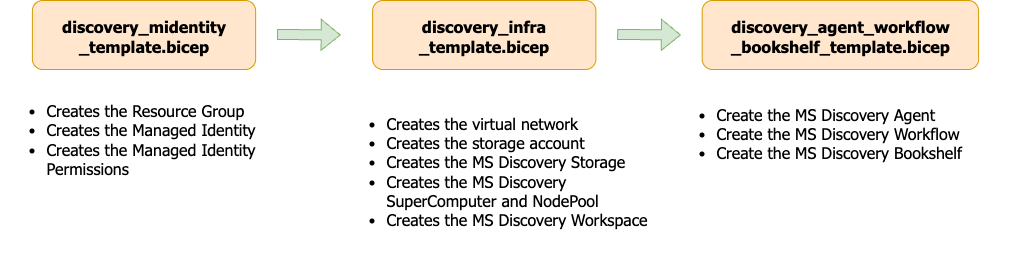

The diagram above was exported from draw.io. Its source (the exported page's mxGraphModel, read from the mxfile embedded in the PNG):
<mxGraphModel dx="1164" dy="726" grid="1" gridSize="10" guides="1" tooltips="1" connect="1" arrows="1" fold="1" page="1" pageScale="1" pageWidth="827" pageHeight="1169" math="0" shadow="0">
  <root>
    <mxCell id="0" />
    <mxCell id="1" parent="0" />
    <mxCell id="Vqewnd6Q2060DPXhSMue-13" value="" style="group" vertex="1" connectable="0" parent="1">
      <mxGeometry x="30" y="250" width="1010" height="260" as="geometry" />
    </mxCell>
    <mxCell id="Vqewnd6Q2060DPXhSMue-1" value="discovery_midentity&lt;div&gt;_template.bicep&lt;/div&gt;" style="rounded=1;whiteSpace=wrap;html=1;fillColor=#ffe6cc;strokeColor=#d79b00;fontFamily=Tahoma;fontStyle=1;fontSize=16;" vertex="1" parent="Vqewnd6Q2060DPXhSMue-13">
      <mxGeometry x="31.894736842105264" width="223.26315789473685" height="69" as="geometry" />
    </mxCell>
    <mxCell id="Vqewnd6Q2060DPXhSMue-2" value="" style="shape=flexArrow;endArrow=classic;html=1;rounded=0;fillColor=#d5e8d4;strokeColor=#82b366;fontSize=16;fontFamily=Tahoma;" edge="1" parent="Vqewnd6Q2060DPXhSMue-13">
      <mxGeometry width="50" height="50" relative="1" as="geometry">
        <mxPoint x="276.42105263157896" y="33.925" as="sourcePoint" />
        <mxPoint x="340.2105263157895" y="34.5" as="targetPoint" />
      </mxGeometry>
    </mxCell>
    <mxCell id="Vqewnd6Q2060DPXhSMue-4" value="&lt;ul&gt;&lt;li&gt;&lt;span&gt;&lt;font&gt;Creates the Resource Group&lt;/font&gt;&lt;/span&gt;&lt;/li&gt;&lt;li&gt;&lt;font&gt;Creates the Managed Identity&lt;/font&gt;&lt;/li&gt;&lt;li&gt;&lt;font&gt;Creates the Managed Identity Permissions&lt;/font&gt;&lt;/li&gt;&lt;/ul&gt;" style="text;strokeColor=none;fillColor=none;align=left;verticalAlign=middle;spacingLeft=4;spacingRight=4;overflow=hidden;points=[[0,0.5],[1,0.5]];portConstraint=eastwest;rotatable=0;whiteSpace=wrap;html=1;fontFamily=Tahoma;fontSize=16;" vertex="1" parent="Vqewnd6Q2060DPXhSMue-13">
      <mxGeometry y="80.5" width="308.3157894736842" height="114.99999999999999" as="geometry" />
    </mxCell>
    <mxCell id="Vqewnd6Q2060DPXhSMue-5" value="discovery_infra&lt;div&gt;_template.bicep&lt;/div&gt;" style="rounded=1;whiteSpace=wrap;html=1;fillColor=#ffe6cc;strokeColor=#d79b00;fontFamily=Tahoma;fontStyle=1;fontSize=16;" vertex="1" parent="Vqewnd6Q2060DPXhSMue-13">
      <mxGeometry x="372.10526315789474" width="223.26315789473685" height="69" as="geometry" />
    </mxCell>
    <mxCell id="Vqewnd6Q2060DPXhSMue-6" value="&lt;ul&gt;&lt;li&gt;&lt;span&gt;&lt;font&gt;Creates the virtual network&lt;/font&gt;&lt;/span&gt;&lt;/li&gt;&lt;li&gt;&lt;font&gt;Creates the storage account&lt;/font&gt;&lt;/li&gt;&lt;li&gt;&lt;font&gt;Creates the MS Discovery Storage&lt;/font&gt;&lt;/li&gt;&lt;li&gt;&lt;font&gt;Creates the MS Discovery SuperComputer and NodePool&lt;/font&gt;&lt;/li&gt;&lt;li&gt;&lt;font&gt;Creates the MS Discovery Workspace&lt;/font&gt;&lt;/li&gt;&lt;/ul&gt;" style="text;strokeColor=none;fillColor=none;align=left;verticalAlign=middle;spacingLeft=4;spacingRight=4;overflow=hidden;points=[[0,0.5],[1,0.5]];portConstraint=eastwest;rotatable=0;whiteSpace=wrap;html=1;fontFamily=Tahoma;fontSize=16;" vertex="1" parent="Vqewnd6Q2060DPXhSMue-13">
      <mxGeometry x="340.21" y="80.5" width="329.79" height="179.5" as="geometry" />
    </mxCell>
    <mxCell id="Vqewnd6Q2060DPXhSMue-7" value="" style="shape=flexArrow;endArrow=classic;html=1;rounded=0;fillColor=#d5e8d4;strokeColor=#82b366;fontSize=16;fontFamily=Tahoma;" edge="1" parent="Vqewnd6Q2060DPXhSMue-13">
      <mxGeometry width="50" height="50" relative="1" as="geometry">
        <mxPoint x="616.6315789473684" y="33.925" as="sourcePoint" />
        <mxPoint x="680.421052631579" y="34.5" as="targetPoint" />
      </mxGeometry>
    </mxCell>
    <mxCell id="Vqewnd6Q2060DPXhSMue-8" value="discovery_agent_workflow&lt;div&gt;_bookshelf_template.bicep&lt;/div&gt;" style="rounded=1;html=1;fillColor=#ffe6cc;strokeColor=#d79b00;fontFamily=Tahoma;whiteSpace=wrap;fontStyle=1;fontSize=16;" vertex="1" parent="Vqewnd6Q2060DPXhSMue-13">
      <mxGeometry x="701.6842105263157" width="276.42105263157896" height="69" as="geometry" />
    </mxCell>
    <mxCell id="Vqewnd6Q2060DPXhSMue-9" value="&lt;ul&gt;&lt;li&gt;Create the MS Discovery Agent&lt;/li&gt;&lt;li&gt;Create the MS Discovery Workflow&lt;/li&gt;&lt;li&gt;Create the MS Discovery Bookshelf&lt;/li&gt;&lt;/ul&gt;" style="text;strokeColor=none;fillColor=none;align=left;verticalAlign=middle;spacingLeft=4;spacingRight=4;overflow=hidden;points=[[0,0.5],[1,0.5]];portConstraint=eastwest;rotatable=0;whiteSpace=wrap;html=1;fontFamily=Tahoma;fontSize=16;" vertex="1" parent="Vqewnd6Q2060DPXhSMue-13">
      <mxGeometry x="669.7894736842105" y="80.5" width="340.2105263157895" height="103.49999999999999" as="geometry" />
    </mxCell>
  </root>
</mxGraphModel>